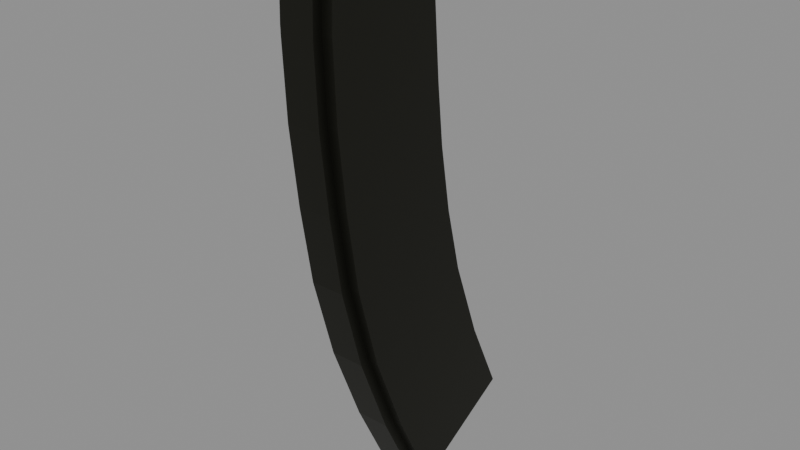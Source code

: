 # Source: mag.blend  (saved by Blender 5.2.45; exported with 4.5.12 LTS)
import bpy
from mathutils import Matrix  # noqa: F401  (used for matrix-valued properties, if any)

bpy.ops.wm.read_factory_settings(use_empty=True)
scene = bpy.context.scene
scene.name = 'Scene'

# ---- collections
col_stg_44_mag = bpy.data.collections.new('stg-44-mag'); scene.collection.children.link(col_stg_44_mag)

# ---- materials (node trees are filled in below, after node groups)
mat_wood_parts_stg_01 = bpy.data.materials.new('Wood Parts STG 01')
mat_wood_parts_stg_01.use_backface_culling_lightprobe_volume = False
mat_wood_parts_stg_01.diffuse_color = (0.8, 0.2347, 0.1283, 1.0)
mat_metal_stg = bpy.data.materials.new('Metal STG ')
mat_metal_stg.use_backface_culling_lightprobe_volume = False
mat_metal_stg.diffuse_color = (1.0, 0.8051, 0.513, 1.0)
mat_metal_stg.metallic = 0.8498
mat_wood_parts_stg_02 = bpy.data.materials.new('Wood Parts STG 02')
mat_wood_parts_stg_02.use_backface_culling_lightprobe_volume = False
mat_wood_parts_stg_02.diffuse_color = (0.8, 0.2347, 0.1283, 1.0)

# ---- material node trees
mat_wood_parts_stg_01.use_nodes = True; mat_wood_parts_stg_01.node_tree.nodes.clear()
_N = mat_wood_parts_stg_01.node_tree.nodes; _L = mat_wood_parts_stg_01.node_tree.links
n0 = _N.new('ShaderNodeBsdfPrincipled'); n0.name = 'Principled BSDF'; n0.location = (10, 300)
n0.distribution = 'GGX'
n0.subsurface_method = 'RANDOM_WALK_SKIN'
n0.inputs[0].default_value = (0.00715, 0.005337, 0.002942, 1.0)
n0.inputs[2].default_value = 0.6
n0.inputs[3].default_value = 1.45
n0.inputs[13].default_value = 0.2
n0.inputs[27].default_value = (0.0, 0.0, 0.0, 1.0)
n0.inputs[28].default_value = 1.0
n1 = _N.new('ShaderNodeOutputMaterial'); n1.name = 'Material Output'; n1.location = (300, 300)
_L.new(n0.outputs[0], n1.inputs[0])
n1.is_active_output = True
mat_metal_stg.use_nodes = True; mat_metal_stg.node_tree.nodes.clear()
_N = mat_metal_stg.node_tree.nodes; _L = mat_metal_stg.node_tree.links
n0 = _N.new('ShaderNodeBsdfPrincipled'); n0.name = 'Principled BSDF'; n0.location = (10, 300)
n0.distribution = 'GGX'
n0.subsurface_method = 'RANDOM_WALK_SKIN'
n0.inputs[0].default_value = (0.04144, 0.04199, 0.03296, 1.0)
n0.inputs[1].default_value = 0.95
n0.inputs[3].default_value = 1.45
n0.inputs[27].default_value = (0.0, 0.0, 0.0, 1.0)
n0.inputs[28].default_value = 1.0
n1 = _N.new('ShaderNodeOutputMaterial'); n1.name = 'Material Output'; n1.location = (300, 300)
_L.new(n0.outputs[0], n1.inputs[0])
n1.is_active_output = True
mat_wood_parts_stg_02.use_nodes = True; mat_wood_parts_stg_02.node_tree.nodes.clear()
_N = mat_wood_parts_stg_02.node_tree.nodes; _L = mat_wood_parts_stg_02.node_tree.links
n0 = _N.new('ShaderNodeBsdfPrincipled'); n0.name = 'Principled BSDF'; n0.location = (10, 300)
n0.distribution = 'GGX'
n0.subsurface_method = 'RANDOM_WALK_SKIN'
n0.inputs[0].default_value = (0.01464, 0.005079, 0.003013, 1.0)
n0.inputs[2].default_value = 0.6
n0.inputs[3].default_value = 1.45
n0.inputs[13].default_value = 0.2
n0.inputs[27].default_value = (0.0, 0.0, 0.0, 1.0)
n0.inputs[28].default_value = 1.0
n1 = _N.new('ShaderNodeOutputMaterial'); n1.name = 'Material Output'; n1.location = (300, 300)
_L.new(n0.outputs[0], n1.inputs[0])
n1.is_active_output = True

# ---- meshes
me_stg_44_mag = bpy.data.meshes.new('stg-44-mag')
me_stg_44_mag.from_pydata([(0.01191, -0.04337, 0.02435), (0.01191, -0.04753, 0.1176), (-0.01191, -0.04337, 0.02435), (-0.01191, -0.04753, 0.1176), (0.01191, 0.01089, 0.03357), (0.01191, 0.004725, 0.124), (-0.01191, 0.01089, 0.03357), (-0.01191, 0.004725, 0.124), (0.01191, -0.02826, -0.04583), (-0.01191, -0.02826, -0.04583), (0.01191, 0.02333, -0.02535), (-0.01191, 0.02333, -0.02535), (0.01191, 0.005219, -0.1232), (-0.01191, 0.005219, -0.1232), (0.01191, 0.0527, -0.09658), (-0.01191, 0.0527, -0.09658), (0.01191, 0.03673, -0.06226), (-0.01191, 0.03673, -0.06226), (-0.01191, -0.0138, -0.08338), (0.01191, -0.0138, -0.08338), (0.01191, -0.03809, -0.009147), (0.01191, 0.01598, 0.00411), (-0.01191, 0.01598, 0.00411), (-0.01191, -0.03809, -0.009147), (0.01191, -0.04707, 0.05775), (-0.01191, -0.04707, 0.05775), (-0.01191, 0.007969, 0.06028), (0.01191, 0.007969, 0.06028), (0.01191, -0.04842, 0.09039), (-0.01191, -0.04842, 0.09039), (-0.01191, 0.00538, 0.09216), (0.01191, 0.00538, 0.09216), (-0.007416, -0.04337, 0.02435), (0.007416, -0.04337, 0.02435), (0.006778, -0.04608, 0.1177), (-0.006778, -0.04608, 0.1177), (-0.006778, 0.003279, 0.1239), (0.006778, 0.003279, 0.1239), (-0.007416, -0.02826, -0.04583), (0.007416, -0.02826, -0.04583), (-0.007416, 0.005219, -0.1232), (0.007416, 0.005219, -0.1232), (-0.007416, -0.0138, -0.08338), (0.007416, -0.0138, -0.08338), (-0.007416, -0.03809, -0.009147), (0.007416, -0.03809, -0.009147), (0.007416, -0.04707, 0.05775), (-0.007416, -0.04707, 0.05775), (0.007416, -0.04842, 0.09039), (-0.007416, -0.04842, 0.09039), (-0.007416, -0.04764, 0.02352), (0.007416, -0.04764, 0.02352), (0.007416, -0.05181, 0.1167), (-0.007416, -0.05181, 0.1167), (-0.007416, -0.03253, -0.04667), (0.007416, -0.03253, -0.04667), (-0.007416, 0.0009429, -0.124), (0.007416, 0.0009429, -0.124), (-0.007416, -0.01807, -0.08422), (0.007416, -0.01807, -0.08422), (-0.007416, -0.04237, -0.009981), (0.007416, -0.04237, -0.009981), (0.007416, -0.05134, 0.05692), (-0.007416, -0.05134, 0.05692), (0.007416, -0.0527, 0.08955), (-0.007416, -0.0527, 0.08955), (0.007416, -0.04753, 0.1176), (-0.007416, -0.04753, 0.1176), (0.006778, -0.04652, 0.09028), (-0.006778, -0.04652, 0.09028), (-0.006778, 0.003185, 0.09223), (0.006778, 0.003185, 0.09223)], [], [(49, 67, 3, 29), (29, 3, 7, 30), (17, 16, 14, 15), (31, 5, 1, 28), (21, 20, 8, 10), (5, 66, 1), (23, 22, 11, 9), (44, 23, 9, 38), (7, 5, 31, 30), (41, 14, 12), (42, 18, 13, 40), (16, 19, 12, 14), (18, 17, 15, 13), (9, 11, 17, 18), (10, 8, 19, 16), (38, 9, 18, 42), (32, 2, 23, 44), (2, 6, 22, 23), (4, 0, 20, 21), (4, 27, 24, 0), (2, 25, 26, 6), (32, 47, 25, 2), (27, 31, 28, 24), (25, 29, 30, 26), (47, 49, 29, 25), (24, 28, 48, 46), (45, 33, 51, 61), (30, 31, 27, 26), (0, 24, 46, 33), (66, 67, 53, 52), (26, 27, 4, 6), (0, 33, 45, 20), (48, 66, 52, 64), (6, 4, 21, 22), (11, 10, 16, 17), (8, 39, 43, 19), (38, 42, 58, 54), (19, 43, 41, 12), (46, 48, 64, 62), (13, 15, 40), (40, 15, 14, 41), (22, 21, 10, 11), (20, 45, 39, 8), (39, 45, 61, 55), (7, 3, 67), (37, 36, 70, 71), (28, 1, 66, 48), (43, 39, 55, 59), (62, 64, 65, 63), (51, 62, 63, 50), (51, 50, 60, 61), (55, 54, 58, 59), (59, 58, 56, 57), (61, 60, 54, 55), (64, 52, 53, 65), (44, 38, 54, 60), (49, 47, 63, 65), (41, 43, 59, 57), (67, 49, 65, 53), (32, 44, 60, 50), (42, 40, 56, 58), (40, 41, 57, 56), (33, 46, 62, 51), (47, 32, 50, 63), (34, 35, 67, 66), (36, 37, 5, 7), (35, 36, 7, 67), (37, 34, 66, 5), (70, 69, 68, 71), (36, 35, 69, 70), (35, 34, 68, 69), (34, 37, 71, 68)])
me_stg_44_mag.polygons.foreach_set('material_index', [1, 1, 1, 1, 1, 1, 1, 1, 1, 1, 1, 1, 1, 1, 1, 1, 1, 1, 1, 1, 1, 1, 1, 1, 1, 1, 1, 1, 1, 1, 1, 1, 1, 1, 1, 1, 1, 1, 1, 1, 1, 1, 1, 1, 1, 1, 1, 1, 1, 1, 1, 1, 1, 1, 1, 1, 1, 1, 1, 1, 1, 1, 1, 1, 1, 1, 1, 1, 1, 1, 1, 1])
_uv = me_stg_44_mag.uv_layers.new(name='UVMap')
_uv.uv.foreach_set('vector', [0.6668, 0.2028, 0.7912, 0.2028, 0.7912, 0.25, 0.6668, 0.25, 0.6674, 0.2533, 0.7908, 0.2722, 0.7918, 0.5141, 0.646, 0.4996, -0.07137, 0.5, -0.07137, 0.75, -0.2392, 0.75, -0.2392, 0.5, 0.646, 0.7504, 0.7918, 0.7359, 0.7908, 0.9778, 0.6674, 0.9967, 0.2388, 0.7503, 0.2079, 1.004, 0.03525, 0.9793, 0.1004, 0.7329, 0.6109, 0.75, 0.8528, 0.7028, 0.8528, 0.75, 0.2079, 0.2459, 0.2388, 0.4997, 0.1004, 0.5171, 0.03525, 0.2707, 0.2096, 0.2028, 0.2096, 0.25, 0.03661, 0.25, 0.03661, 0.2028, 0.7921, 0.5, 0.7921, 0.75, 0.6459, 0.75, 0.6459, 0.5, 0.1336, 0.7028, 0.3768, 0.75, 0.1336, 0.75, -0.1415, 0.2028, -0.1415, 0.25, -0.3379, 0.25, -0.3379, 0.2028, -0.07521, 0.692, -0.1439, 0.9339, -0.3359, 0.869, -0.2405, 0.638, -0.1439, 0.3161, -0.07521, 0.558, -0.2405, 0.612, -0.3359, 0.381, 0.03525, 0.2707, 0.1004, 0.5171, -0.07521, 0.558, -0.1439, 0.3161, 0.1004, 0.7329, 0.03525, 0.9793, -0.1439, 0.9339, -0.07521, 0.692, 0.03739, 0.2028, 0.03739, 0.25, -0.1415, 0.25, -0.1415, 0.2028, 0.3638, 0.2028, 0.3638, 0.25, 0.2095, 0.25, 0.2095, 0.2028, 0.3635, 0.2402, 0.3759, 0.4927, 0.2388, 0.4997, 0.2079, 0.2459, 0.3759, 0.7573, 0.3635, 1.01, 0.2079, 1.004, 0.2388, 0.7503, 0.3759, 0.7573, 0.4992, 0.7561, 0.5179, 1.008, 0.3635, 1.01, 0.3635, 0.2402, 0.5179, 0.2416, 0.4992, 0.4939, 0.3759, 0.4927, 0.3636, 0.2028, 0.517, 0.2028, 0.517, 0.25, 0.3636, 0.25, 0.4992, 0.7561, 0.646, 0.7504, 0.6674, 0.9967, 0.5179, 1.008, 0.5179, 0.2416, 0.6674, 0.2533, 0.646, 0.4996, 0.4992, 0.4939, 0.5174, 0.2028, 0.6667, 0.2028, 0.6667, 0.25, 0.5174, 0.25, 0.5174, -8.89e-10, 0.6667, -2.235e-08, 0.6667, 0.04719, 0.5174, 0.04719, 0.2095, 0.04719, 0.3638, 0.04719, 0.3631, 0.04719, 0.2087, 0.04719, 0.6459, 0.5, 0.6459, 0.75, 0.4992, 0.75, 0.4992, 0.5, 0.3636, 7.451e-09, 0.517, 0.0, 0.517, 0.04719, 0.3636, 0.04719, 0.8528, 0.7028, 0.8528, 0.5472, 0.8727, 0.5472, 0.8727, 0.7028, 0.4992, 0.5, 0.4992, 0.75, 0.3762, 0.75, 0.3762, 0.5, 0.3638, -1.301e-09, 0.3638, 0.04719, 0.2095, 0.04719, 0.2095, -1.392e-08, 0.6668, 0.04719, 0.7912, 0.04719, 0.7867, 0.04719, 0.6624, 0.04719, 0.3759, 0.5, 0.3759, 0.75, 0.2396, 0.75, 0.2396, 0.5, 0.1027, 0.5, 0.1027, 0.75, -0.07137, 0.75, -0.07137, 0.5, 0.03739, -2.789e-08, 0.03739, 0.04719, -0.1415, 0.04719, -0.1415, -2.449e-08, 0.03739, 0.2028, -0.1415, 0.2028, -0.1381, 0.2028, 0.04076, 0.2028, -0.1415, -2.451e-08, -0.1415, 0.04719, -0.3379, 0.04719, -0.3379, -2.073e-08, 0.5174, 0.04719, 0.6667, 0.04719, 0.6637, 0.04719, 0.5144, 0.04719, 0.1336, 0.5, 0.3768, 0.5, 0.1336, 0.5472, 0.1336, 0.5472, 0.3768, 0.5, 0.3768, 0.75, 0.1336, 0.7028, 0.2396, 0.5, 0.2396, 0.75, 0.101, 0.75, 0.101, 0.5, 0.2096, -1.428e-08, 0.2096, 0.04719, 0.03661, 0.04719, 0.03661, -2.64e-08, 0.03661, 0.04719, 0.2096, 0.04719, 0.211, 0.04719, 0.03798, 0.04719, 0.6109, 0.5, 0.8528, 0.5, 0.8528, 0.5472, 0.6176, 0.6961, 0.6176, 0.5539, 0.6176, 0.5539, 0.6176, 0.6961, 0.6668, -8.52e-09, 0.7912, -1.487e-08, 0.7912, 0.04719, 0.6668, 0.04719, -0.1415, 0.04719, 0.03739, 0.04719, 0.04076, 0.04719, -0.1381, 0.04719, 0.5144, 0.04719, 0.6637, 0.04719, 0.6637, 0.2028, 0.5144, 0.2028, 0.362, 0.04719, 0.5154, 0.04719, 0.5154, 0.2028, 0.362, 0.2028, 0.3631, 0.04719, 0.3631, 0.2028, 0.2087, 0.2028, 0.2087, 0.04719, 0.04076, 0.04719, 0.04076, 0.2028, -0.1381, 0.2028, -0.1381, 0.04719, -0.1366, 0.04719, -0.1366, 0.2028, -0.333, 0.2028, -0.333, 0.04719, 0.211, 0.04719, 0.211, 0.2028, 0.03798, 0.2028, 0.03798, 0.04719, 0.6624, 0.04719, 0.7867, 0.04719, 0.7867, 0.2028, 0.6624, 0.2028, 0.2096, 0.2028, 0.03661, 0.2028, 0.03798, 0.2028, 0.211, 0.2028, 0.6667, 0.2028, 0.5174, 0.2028, 0.5144, 0.2028, 0.6637, 0.2028, -0.3379, 0.04719, -0.1415, 0.04719, -0.1366, 0.04719, -0.333, 0.04719, 0.7912, 0.2028, 0.6668, 0.2028, 0.6624, 0.2028, 0.7867, 0.2028, 0.3638, 0.2028, 0.2095, 0.2028, 0.2087, 0.2028, 0.3631, 0.2028, -0.1415, 0.2028, -0.3379, 0.2028, -0.333, 0.2028, -0.1366, 0.2028, 0.1336, 0.5472, 0.1336, 0.7028, 0.1151, 0.7028, 0.1151, 0.5472, 0.3636, 0.04719, 0.517, 0.04719, 0.5154, 0.04719, 0.362, 0.04719, 0.517, 0.2028, 0.3636, 0.2028, 0.362, 0.2028, 0.5154, 0.2028, 0.8461, 0.6961, 0.8461, 0.5539, 0.8528, 0.5472, 0.8528, 0.7028, 0.6176, 0.5539, 0.6176, 0.6961, 0.6109, 0.75, 0.6109, 0.5, 0.8461, 0.5539, 0.6176, 0.5539, 0.6109, 0.5, 0.8528, 0.5472, 0.6176, 0.6961, 0.8461, 0.6961, 0.8528, 0.7028, 0.6109, 0.75, 0.6352, 0.5539, 0.8628, 0.5539, 0.8628, 0.6961, 0.6352, 0.6961, 0.6176, 0.5539, 0.8461, 0.5539, 0.8636, 0.5539, 0.636, 0.5539, 0.8461, 0.5539, 0.8461, 0.6961, 0.8461, 0.6961, 0.8461, 0.5539, 0.8461, 0.6961, 0.6176, 0.6961, 0.636, 0.6961, 0.8636, 0.6961])
me_stg_44_mag.materials.append(mat_wood_parts_stg_01)
me_stg_44_mag.materials.append(mat_metal_stg)
me_stg_44_mag.materials.append(mat_wood_parts_stg_02)
me_stg_44_mag.use_remesh_fix_poles = True
me_stg_44_mag.use_remesh_preserve_attributes = False
me_stg_44_mag.update()

# ---- objects
ob_stg_44_mag = bpy.data.objects.new('stg-44-mag', me_stg_44_mag)

# ---- transforms, parenting, visibility, modifiers, constraints
ob_stg_44_mag.location = (0.0, 0.0, 0.0)

# ---- collection membership
col_stg_44_mag.objects.link(ob_stg_44_mag)

# ---- scene / render settings (as saved in the file)
scene.frame_start = 1; scene.frame_end = 250; scene.frame_set(1)
scene.render.engine = 'BLENDER_EEVEE_NEXT'
scene.render.bake_bias = 0.0
scene.render.bake_samples = 0
scene.render.compositor_device = 'GPU'
scene.eevee.use_volume_custom_range = False
scene.eevee.fast_gi_thickness_near = 0.1
scene.eevee.fast_gi_thickness_far = 0.0
scene.eevee.ray_tracing_options.screen_trace_thickness = 0.1
bpy.context.view_layer.update()

# ---- added for rendering (the .blend has no active camera and no usable light): camera, sun + grey world if the file has none
cam_auto = bpy.data.cameras.new('AutoCamera')
cam_auto.lens = 50.0
cam_auto.sensor_width = 36.0
cam_auto.clip_end = 1000.0
ob_auto_camera = bpy.data.objects.new('AutoCamera', cam_auto)
scene.collection.objects.link(ob_auto_camera)
ob_auto_camera.location = (0.25037, -0.300444, 0.200296)
ob_auto_camera.rotation_euler = (1.09748, -7.21219e-08, 0.694738)
scene.camera = ob_auto_camera
light_auto_sun = bpy.data.lights.new('AutoSun', 'SUN')
light_auto_sun.energy = 3.0
light_auto_sun.angle = 0.0523599
ob_auto_sun = bpy.data.objects.new('AutoSun', light_auto_sun)
scene.collection.objects.link(ob_auto_sun)
ob_auto_sun.rotation_euler = (0.872665, 0.174533, 0.523599)
if scene.world is None:
    world_auto = bpy.data.worlds.new('AutoWorld')
    world_auto.color = (0.3, 0.3, 0.3)
    scene.world = world_auto
bpy.context.view_layer.update()
